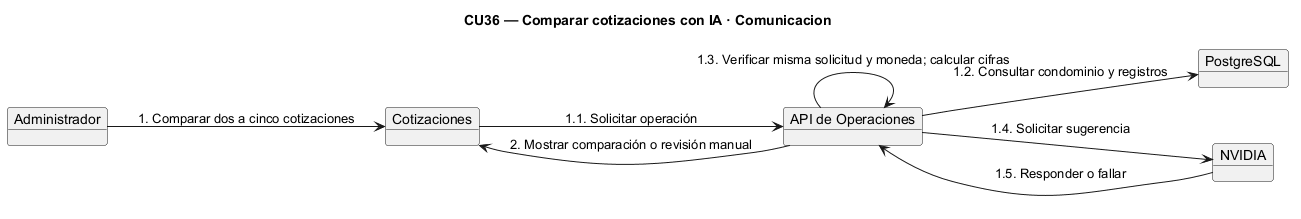

The diagram above was rendered by PlantUML. Its source (embedded in the PNG):
@startuml
skinparam backgroundColor white
skinparam shadowing false
title CU36 — Comparar cotizaciones con IA · Comunicacion
left to right direction
object "Administrador" as A
object "Cotizaciones" as UI
object "API de Operaciones" as API
object "PostgreSQL" as DB
A --> UI : 1. Comparar dos a cinco cotizaciones
UI --> API : 1.1. Solicitar operación
API --> DB : 1.2. Consultar condominio y registros
API --> API : 1.3. Verificar misma solicitud y moneda; calcular cifras
object "NVIDIA" as AI
API --> AI : 1.4. Solicitar sugerencia
AI --> API : 1.5. Responder o fallar
API --> UI : 2. Mostrar comparación o revisión manual
@enduml